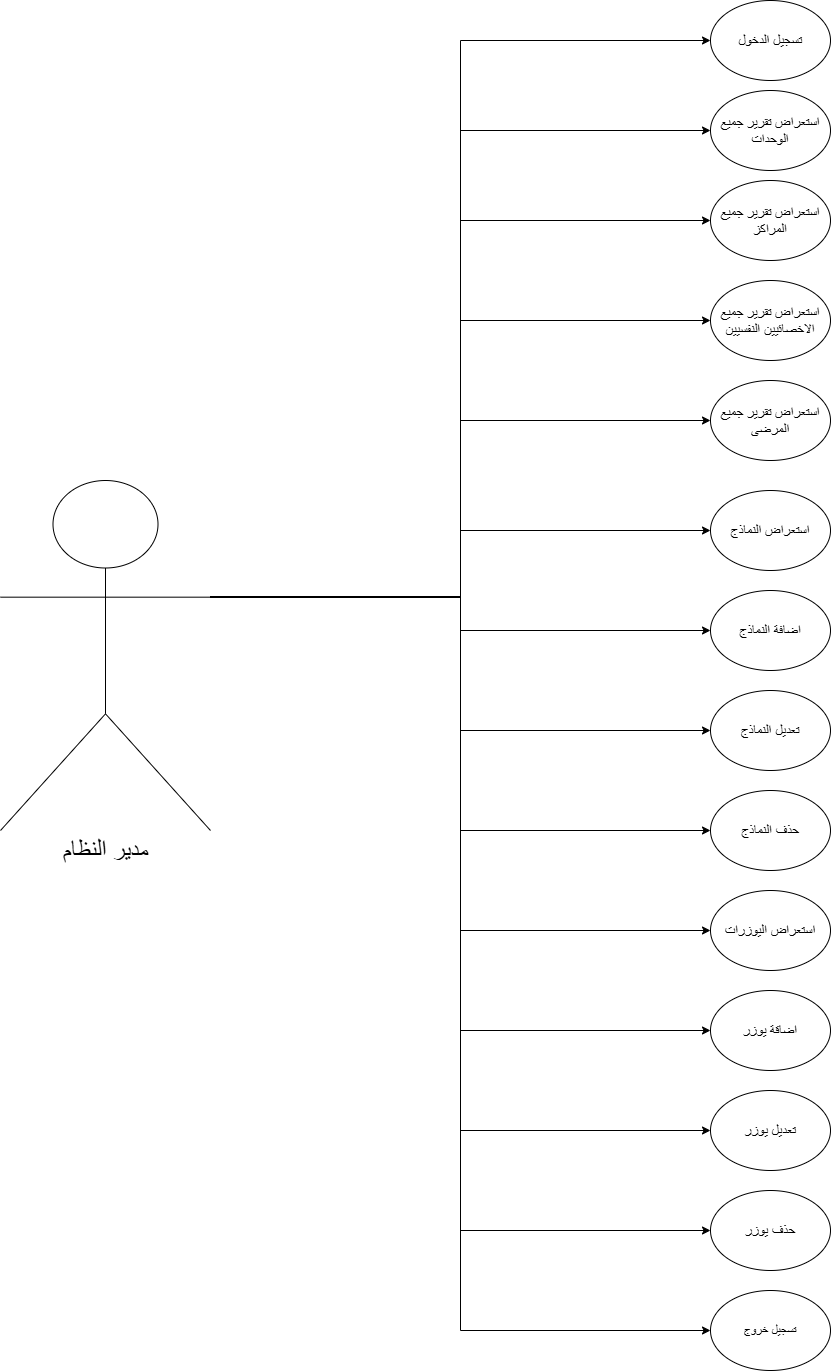

The diagram above was exported from draw.io. Its source (the exported page's mxGraphModel, read from the mxfile embedded in the PNG):
<mxGraphModel dx="5460" dy="2386" grid="1" gridSize="10" guides="1" tooltips="1" connect="1" arrows="1" fold="1" page="1" pageScale="1" pageWidth="827" pageHeight="1169" math="0" shadow="0">
  <root>
    <mxCell id="0" />
    <mxCell id="1" parent="0" />
    <mxCell id="oPDwuZMkwI_oCJQBViEm-40" style="edgeStyle=orthogonalEdgeStyle;rounded=0;orthogonalLoop=1;jettySize=auto;html=1;exitX=1;exitY=0.3333333333333333;exitDx=0;exitDy=0;exitPerimeter=0;entryX=0;entryY=0.5;entryDx=0;entryDy=0;" edge="1" parent="1" source="oPDwuZMkwI_oCJQBViEm-21" target="oPDwuZMkwI_oCJQBViEm-22">
      <mxGeometry relative="1" as="geometry" />
    </mxCell>
    <mxCell id="oPDwuZMkwI_oCJQBViEm-41" style="edgeStyle=orthogonalEdgeStyle;rounded=0;orthogonalLoop=1;jettySize=auto;html=1;exitX=1;exitY=0.3333333333333333;exitDx=0;exitDy=0;exitPerimeter=0;entryX=0;entryY=0.5;entryDx=0;entryDy=0;" edge="1" parent="1" source="oPDwuZMkwI_oCJQBViEm-21" target="oPDwuZMkwI_oCJQBViEm-26">
      <mxGeometry relative="1" as="geometry" />
    </mxCell>
    <mxCell id="oPDwuZMkwI_oCJQBViEm-42" style="edgeStyle=orthogonalEdgeStyle;rounded=0;orthogonalLoop=1;jettySize=auto;html=1;exitX=1;exitY=0.3333333333333333;exitDx=0;exitDy=0;exitPerimeter=0;entryX=0;entryY=0.5;entryDx=0;entryDy=0;" edge="1" parent="1" source="oPDwuZMkwI_oCJQBViEm-21" target="oPDwuZMkwI_oCJQBViEm-28">
      <mxGeometry relative="1" as="geometry" />
    </mxCell>
    <mxCell id="oPDwuZMkwI_oCJQBViEm-43" style="edgeStyle=orthogonalEdgeStyle;rounded=0;orthogonalLoop=1;jettySize=auto;html=1;exitX=1;exitY=0.3333333333333333;exitDx=0;exitDy=0;exitPerimeter=0;entryX=0;entryY=0.5;entryDx=0;entryDy=0;" edge="1" parent="1" source="oPDwuZMkwI_oCJQBViEm-21" target="oPDwuZMkwI_oCJQBViEm-29">
      <mxGeometry relative="1" as="geometry" />
    </mxCell>
    <mxCell id="oPDwuZMkwI_oCJQBViEm-44" style="edgeStyle=orthogonalEdgeStyle;rounded=0;orthogonalLoop=1;jettySize=auto;html=1;exitX=1;exitY=0.3333333333333333;exitDx=0;exitDy=0;exitPerimeter=0;entryX=0;entryY=0.5;entryDx=0;entryDy=0;" edge="1" parent="1" source="oPDwuZMkwI_oCJQBViEm-21" target="oPDwuZMkwI_oCJQBViEm-30">
      <mxGeometry relative="1" as="geometry" />
    </mxCell>
    <mxCell id="oPDwuZMkwI_oCJQBViEm-45" style="edgeStyle=orthogonalEdgeStyle;rounded=0;orthogonalLoop=1;jettySize=auto;html=1;exitX=1;exitY=0.3333333333333333;exitDx=0;exitDy=0;exitPerimeter=0;entryX=0;entryY=0.5;entryDx=0;entryDy=0;" edge="1" parent="1" source="oPDwuZMkwI_oCJQBViEm-21" target="oPDwuZMkwI_oCJQBViEm-31">
      <mxGeometry relative="1" as="geometry" />
    </mxCell>
    <mxCell id="oPDwuZMkwI_oCJQBViEm-46" style="edgeStyle=orthogonalEdgeStyle;rounded=0;orthogonalLoop=1;jettySize=auto;html=1;exitX=1;exitY=0.3333333333333333;exitDx=0;exitDy=0;exitPerimeter=0;entryX=0;entryY=0.5;entryDx=0;entryDy=0;" edge="1" parent="1" source="oPDwuZMkwI_oCJQBViEm-21" target="oPDwuZMkwI_oCJQBViEm-32">
      <mxGeometry relative="1" as="geometry" />
    </mxCell>
    <mxCell id="oPDwuZMkwI_oCJQBViEm-47" style="edgeStyle=orthogonalEdgeStyle;rounded=0;orthogonalLoop=1;jettySize=auto;html=1;exitX=1;exitY=0.3333333333333333;exitDx=0;exitDy=0;exitPerimeter=0;entryX=0;entryY=0.5;entryDx=0;entryDy=0;" edge="1" parent="1" source="oPDwuZMkwI_oCJQBViEm-21" target="oPDwuZMkwI_oCJQBViEm-33">
      <mxGeometry relative="1" as="geometry" />
    </mxCell>
    <mxCell id="oPDwuZMkwI_oCJQBViEm-48" style="edgeStyle=orthogonalEdgeStyle;rounded=0;orthogonalLoop=1;jettySize=auto;html=1;exitX=1;exitY=0.3333333333333333;exitDx=0;exitDy=0;exitPerimeter=0;entryX=0;entryY=0.5;entryDx=0;entryDy=0;" edge="1" parent="1" source="oPDwuZMkwI_oCJQBViEm-21" target="oPDwuZMkwI_oCJQBViEm-34">
      <mxGeometry relative="1" as="geometry" />
    </mxCell>
    <mxCell id="oPDwuZMkwI_oCJQBViEm-49" style="edgeStyle=orthogonalEdgeStyle;rounded=0;orthogonalLoop=1;jettySize=auto;html=1;exitX=1;exitY=0.3333333333333333;exitDx=0;exitDy=0;exitPerimeter=0;entryX=0;entryY=0.5;entryDx=0;entryDy=0;" edge="1" parent="1" source="oPDwuZMkwI_oCJQBViEm-21" target="oPDwuZMkwI_oCJQBViEm-35">
      <mxGeometry relative="1" as="geometry" />
    </mxCell>
    <mxCell id="oPDwuZMkwI_oCJQBViEm-50" style="edgeStyle=orthogonalEdgeStyle;rounded=0;orthogonalLoop=1;jettySize=auto;html=1;exitX=1;exitY=0.3333333333333333;exitDx=0;exitDy=0;exitPerimeter=0;entryX=0;entryY=0.5;entryDx=0;entryDy=0;" edge="1" parent="1" source="oPDwuZMkwI_oCJQBViEm-21" target="oPDwuZMkwI_oCJQBViEm-36">
      <mxGeometry relative="1" as="geometry" />
    </mxCell>
    <mxCell id="oPDwuZMkwI_oCJQBViEm-51" style="edgeStyle=orthogonalEdgeStyle;rounded=0;orthogonalLoop=1;jettySize=auto;html=1;exitX=1;exitY=0.3333333333333333;exitDx=0;exitDy=0;exitPerimeter=0;entryX=0;entryY=0.5;entryDx=0;entryDy=0;" edge="1" parent="1" source="oPDwuZMkwI_oCJQBViEm-21" target="oPDwuZMkwI_oCJQBViEm-37">
      <mxGeometry relative="1" as="geometry" />
    </mxCell>
    <mxCell id="oPDwuZMkwI_oCJQBViEm-52" style="edgeStyle=orthogonalEdgeStyle;rounded=0;orthogonalLoop=1;jettySize=auto;html=1;exitX=1;exitY=0.3333333333333333;exitDx=0;exitDy=0;exitPerimeter=0;entryX=0;entryY=0.5;entryDx=0;entryDy=0;" edge="1" parent="1" source="oPDwuZMkwI_oCJQBViEm-21" target="oPDwuZMkwI_oCJQBViEm-38">
      <mxGeometry relative="1" as="geometry" />
    </mxCell>
    <mxCell id="oPDwuZMkwI_oCJQBViEm-53" style="edgeStyle=orthogonalEdgeStyle;rounded=0;orthogonalLoop=1;jettySize=auto;html=1;exitX=1;exitY=0.3333333333333333;exitDx=0;exitDy=0;exitPerimeter=0;entryX=0;entryY=0.5;entryDx=0;entryDy=0;" edge="1" parent="1" source="oPDwuZMkwI_oCJQBViEm-21" target="oPDwuZMkwI_oCJQBViEm-39">
      <mxGeometry relative="1" as="geometry" />
    </mxCell>
    <mxCell id="oPDwuZMkwI_oCJQBViEm-21" value="Actor" style="shape=umlActor;verticalLabelPosition=bottom;verticalAlign=top;html=1;outlineConnect=0;" vertex="1" parent="1">
      <mxGeometry x="-1170" y="-250" width="210" height="350" as="geometry" />
    </mxCell>
    <mxCell id="oPDwuZMkwI_oCJQBViEm-22" value="&lt;font style=&quot;font-size: 14px;&quot;&gt;تسجيل الدخول&lt;/font&gt;" style="ellipse;whiteSpace=wrap;html=1;" vertex="1" parent="1">
      <mxGeometry x="-460" y="-730" width="120" height="80" as="geometry" />
    </mxCell>
    <mxCell id="oPDwuZMkwI_oCJQBViEm-25" value="&lt;font style=&quot;font-size: 24px;&quot;&gt;مدير النظام&lt;/font&gt;" style="text;html=1;align=center;verticalAlign=middle;resizable=0;points=[];autosize=1;strokeColor=none;fillColor=#FFFFFF;" vertex="1" parent="1">
      <mxGeometry x="-1120" y="100" width="110" height="40" as="geometry" />
    </mxCell>
    <mxCell id="oPDwuZMkwI_oCJQBViEm-26" value="&lt;font style=&quot;font-size: 14px;&quot;&gt;استعراض تقرير جميع الوحدات&lt;/font&gt;" style="ellipse;whiteSpace=wrap;html=1;" vertex="1" parent="1">
      <mxGeometry x="-460" y="-640" width="120" height="80" as="geometry" />
    </mxCell>
    <mxCell id="oPDwuZMkwI_oCJQBViEm-28" value="&lt;font style=&quot;font-size: 14px;&quot;&gt;استعراض تقرير جميع المراكز&lt;/font&gt;" style="ellipse;whiteSpace=wrap;html=1;" vertex="1" parent="1">
      <mxGeometry x="-460" y="-550" width="120" height="80" as="geometry" />
    </mxCell>
    <mxCell id="oPDwuZMkwI_oCJQBViEm-29" value="&lt;font style=&quot;font-size: 14px;&quot;&gt;استعراض تقرير جميع الاخصائيين النفسيين&lt;/font&gt;" style="ellipse;whiteSpace=wrap;html=1;" vertex="1" parent="1">
      <mxGeometry x="-460" y="-450" width="120" height="80" as="geometry" />
    </mxCell>
    <mxCell id="oPDwuZMkwI_oCJQBViEm-30" value="&lt;font style=&quot;font-size: 14px;&quot;&gt;استعراض تقرير جميع المرضى&lt;/font&gt;" style="ellipse;whiteSpace=wrap;html=1;" vertex="1" parent="1">
      <mxGeometry x="-460" y="-350" width="120" height="80" as="geometry" />
    </mxCell>
    <mxCell id="oPDwuZMkwI_oCJQBViEm-31" value="&lt;font style=&quot;font-size: 14px;&quot;&gt;استعراض النماذج&lt;/font&gt;" style="ellipse;whiteSpace=wrap;html=1;" vertex="1" parent="1">
      <mxGeometry x="-460" y="-240" width="120" height="80" as="geometry" />
    </mxCell>
    <mxCell id="oPDwuZMkwI_oCJQBViEm-32" value="&lt;font style=&quot;font-size: 14px;&quot;&gt;اضافة النماذج&lt;/font&gt;" style="ellipse;whiteSpace=wrap;html=1;" vertex="1" parent="1">
      <mxGeometry x="-460" y="-140" width="120" height="80" as="geometry" />
    </mxCell>
    <mxCell id="oPDwuZMkwI_oCJQBViEm-33" value="&lt;font style=&quot;font-size: 14px;&quot;&gt;تعديل النماذج&lt;/font&gt;" style="ellipse;whiteSpace=wrap;html=1;" vertex="1" parent="1">
      <mxGeometry x="-460" y="-40" width="120" height="80" as="geometry" />
    </mxCell>
    <mxCell id="oPDwuZMkwI_oCJQBViEm-34" value="&lt;font style=&quot;font-size: 14px;&quot;&gt;حذف النماذج&lt;/font&gt;" style="ellipse;whiteSpace=wrap;html=1;" vertex="1" parent="1">
      <mxGeometry x="-460" y="60" width="120" height="80" as="geometry" />
    </mxCell>
    <mxCell id="oPDwuZMkwI_oCJQBViEm-35" value="&lt;font style=&quot;font-size: 14px;&quot;&gt;استعراض اليوزرات&lt;/font&gt;" style="ellipse;whiteSpace=wrap;html=1;" vertex="1" parent="1">
      <mxGeometry x="-460" y="160" width="120" height="80" as="geometry" />
    </mxCell>
    <mxCell id="oPDwuZMkwI_oCJQBViEm-36" value="&lt;font style=&quot;font-size: 14px;&quot;&gt;اضاقة يوزر&lt;/font&gt;" style="ellipse;whiteSpace=wrap;html=1;" vertex="1" parent="1">
      <mxGeometry x="-460" y="260" width="120" height="80" as="geometry" />
    </mxCell>
    <mxCell id="oPDwuZMkwI_oCJQBViEm-37" value="&lt;font style=&quot;font-size: 14px;&quot;&gt;تعديل يوزر&lt;/font&gt;" style="ellipse;whiteSpace=wrap;html=1;" vertex="1" parent="1">
      <mxGeometry x="-460" y="360" width="120" height="80" as="geometry" />
    </mxCell>
    <mxCell id="oPDwuZMkwI_oCJQBViEm-38" value="&lt;font style=&quot;font-size: 14px;&quot;&gt;حذف يوزر&lt;/font&gt;" style="ellipse;whiteSpace=wrap;html=1;" vertex="1" parent="1">
      <mxGeometry x="-460" y="460" width="120" height="80" as="geometry" />
    </mxCell>
    <mxCell id="oPDwuZMkwI_oCJQBViEm-39" value="تسجيل خروج" style="ellipse;whiteSpace=wrap;html=1;" vertex="1" parent="1">
      <mxGeometry x="-460" y="560" width="120" height="80" as="geometry" />
    </mxCell>
  </root>
</mxGraphModel>